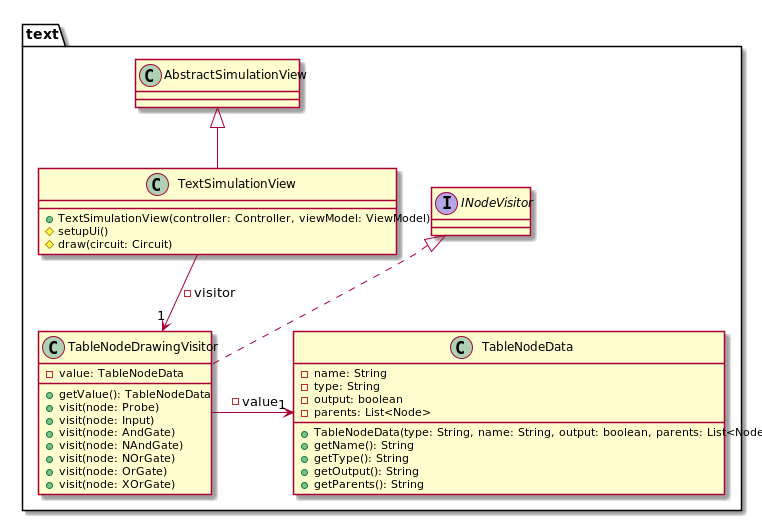

The diagram above was rendered by PlantUML. Its source (embedded in the PNG):
@startuml

package text {
    class TableNodeData {
        -name: String
        -type: String
        -output: boolean
        -parents: List<Node>

        +TableNodeData(type: String, name: String, output: boolean, parents: List<Node>)
        +getName(): String
        +getType(): String
        +getOutput(): String
        +getParents(): String
    }

    class TableNodeDrawingVisitor implements INodeVisitor {
        -value: TableNodeData

        +getValue(): TableNodeData
        +visit(node: Probe)
        +visit(node: Input)
        +visit(node: AndGate)
        +visit(node: NAndGate)
        +visit(node: NOrGate)
        +visit(node: OrGate)
        +visit(node: XOrGate)
    }
    TableNodeDrawingVisitor -> "1" TableNodeData: -value

    class TextSimulationView extends AbstractSimulationView {
        +TextSimulationView(controller: Controller, viewModel: ViewModel)
        #setupUi()
        #draw(circuit: Circuit)
    }
    TextSimulationView --> "1" TableNodeDrawingVisitor : -visitor
}

@enduml